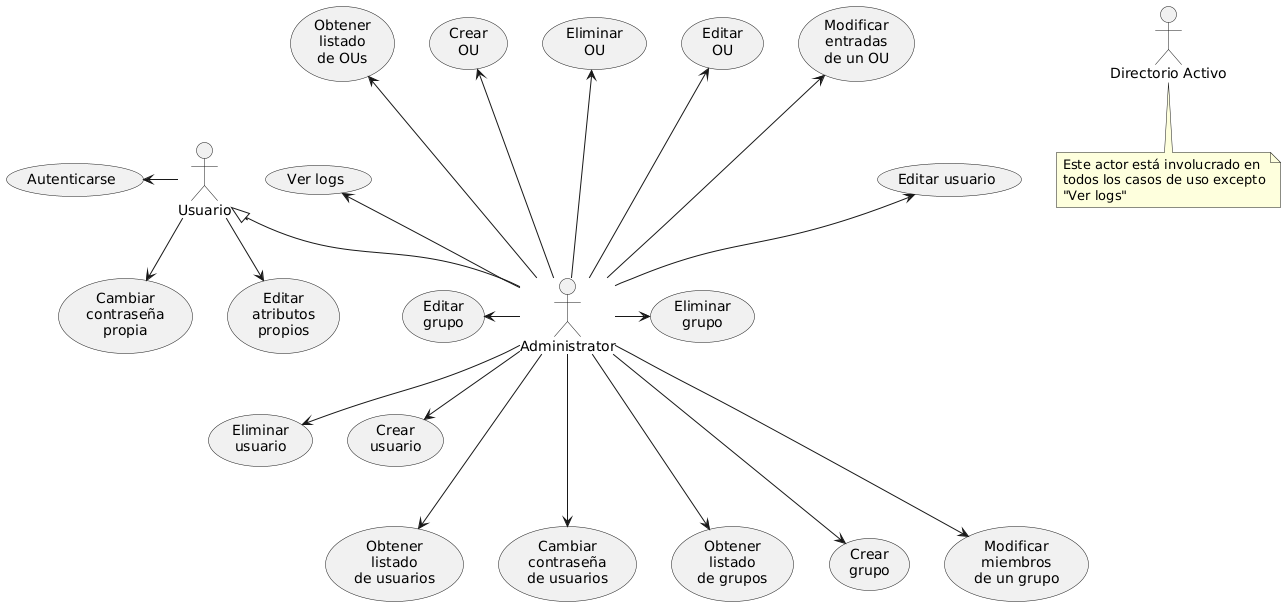

The diagram above was rendered by PlantUML. Its source (embedded in the PNG):
@startuml
actor Administrator as admin
actor :Usuario: as user
actor :Directorio Activo: as activeDirectory

note bottom of activeDirectory: Este actor está involucrado en\ntodos los casos de uso excepto\n"Ver logs"

(Ver logs) as logs
(Obtener\nlistado\nde OUs) as listOus
(Crear\nOU) as createOU
(Eliminar\nOU) as deleteOU
(Editar\nOU) as editOU
(Modificar\nentradas\nde un OU) as setOUEntries

(Editar usuario) as editUser
(Eliminar\nusuario) as deleteUser
(Crear\nusuario) as createUser
(Obtener\nlistado\nde usuarios) as listUsers
(Cambiar\ncontraseña\nde usuarios) as changeUserPassword

(Obtener\nlistado\nde grupos) as listGroups
(Crear\ngrupo) as createGroup
(Eliminar\ngrupo) as deleteGroup
(Editar\ngrupo) as editGroup
(Modificar\nmiembros\nde un grupo) as setGroupMembers


(Autenticarse) as login

(Cambiar\ncontraseña\npropia) as changeSelfPassword
(Editar\natributos\npropios) as updateSelfUser

user <|-- admin

logs <-- admin

createOU <--- admin
editOU <--- admin
deleteOU <--- admin
listOus <--- admin
setOUEntries <--- admin

admin ---> listGroups
admin ---> listUsers
admin ---> createGroup
admin --> createUser

editUser <-- admin
editGroup <- admin
admin -> deleteGroup
admin --> deleteUser

admin ---> setGroupMembers
login <- user
admin ---> changeUserPassword


user --> updateSelfUser
user --> changeSelfPassword
@enduml